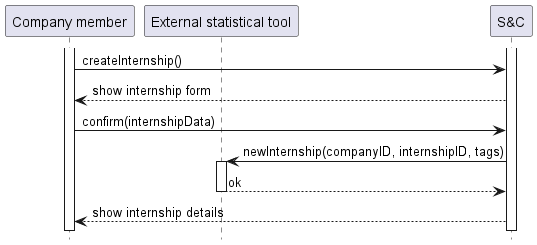

The diagram above was rendered by PlantUML. Its source (embedded in the PNG):
@startuml UC7_diagram
hide footbox

participant "Company member" as CM
participant "External statistical tool" AS EXT
participant "S&C" AS S

activate S
activate CM
CM -> S: createInternship()
S --> CM: show internship form

CM -> S: confirm(internshipData)
S -> EXT: newInternship(companyID, internshipID, tags)
activate EXT
EXT --> S: ok
deactivate EXT
S --> CM: show internship details
@enduml